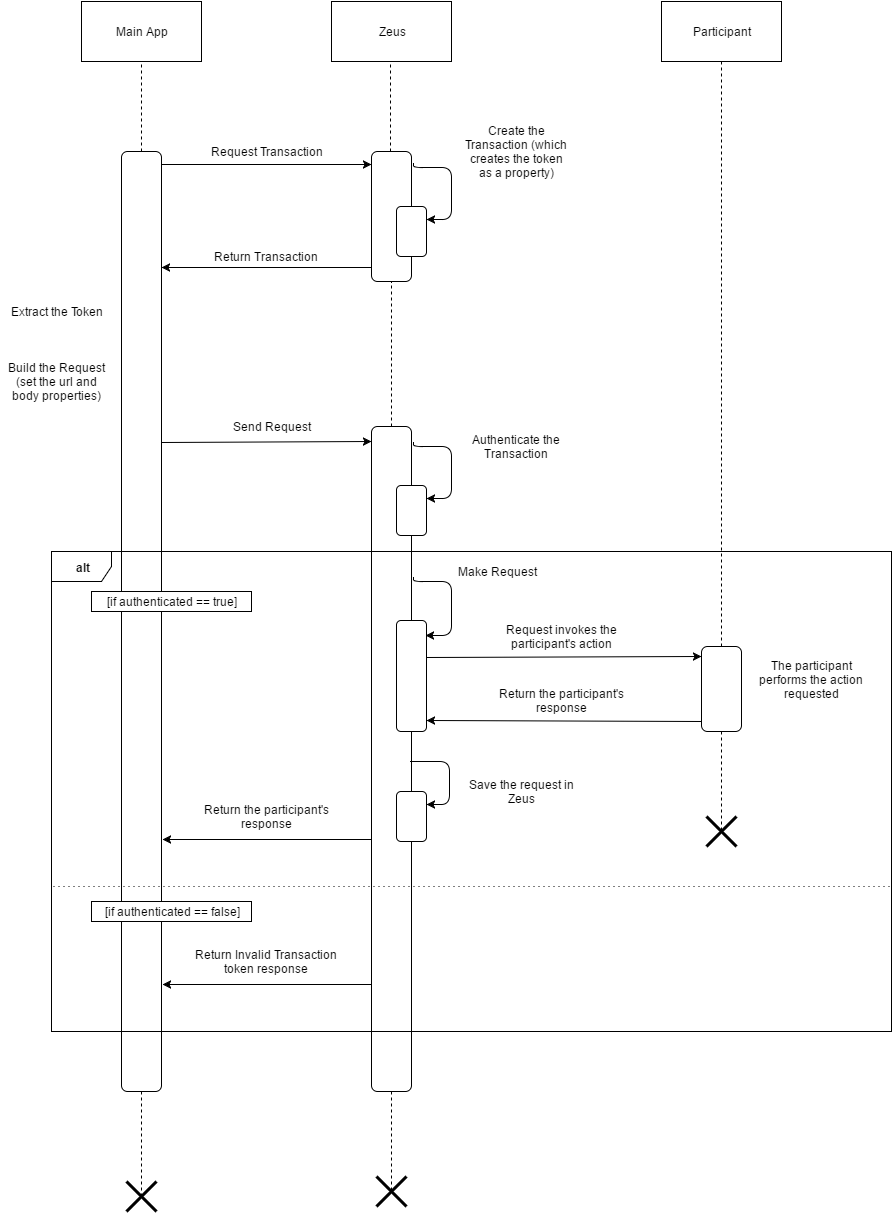

The diagram above was exported from draw.io. Its source (the exported page's mxGraphModel, read from the mxfile embedded in the PNG):
<mxGraphModel dx="1834" dy="1204" grid="1" gridSize="10" guides="1" tooltips="1" connect="1" arrows="1" fold="1" page="0" pageScale="1" pageWidth="1169" pageHeight="826" background="#ffffff" math="0" shadow="0">
  <root>
    <mxCell id="0" style=";html=1;" />
    <mxCell id="1" style=";html=1;" parent="0" />
    <mxCell id="8" value="" style="rounded=1;whiteSpace=wrap;fillColor=#FFFFFF;strokeColor=#000000;fontColor=#000000;fontStyle=1;fontSize=14;html=1;" parent="1" vertex="1">
      <mxGeometry x="40" y="-240" width="40" height="940" as="geometry" />
    </mxCell>
    <mxCell id="42e4dfa9b6f705b3-15" value="Main App" style="whiteSpace=wrap;html=1;fillColor=#FFFFFF;gradientColor=none;" vertex="1" parent="1">
      <mxGeometry y="-390" width="120" height="60" as="geometry" />
    </mxCell>
    <mxCell id="42e4dfa9b6f705b3-16" value="" style="endArrow=none;dashed=1;html=1;entryX=0.5;entryY=1;exitX=0.5;exitY=0;" edge="1" parent="1" source="8" target="42e4dfa9b6f705b3-15">
      <mxGeometry width="50" height="50" relative="1" as="geometry">
        <mxPoint x="40" y="-270" as="sourcePoint" />
        <mxPoint x="90" y="-320" as="targetPoint" />
      </mxGeometry>
    </mxCell>
    <mxCell id="42e4dfa9b6f705b3-17" value="" style="endArrow=classic;html=1;" edge="1" parent="1">
      <mxGeometry width="50" height="50" relative="1" as="geometry">
        <mxPoint x="80" y="-227" as="sourcePoint" />
        <mxPoint x="290" y="-227" as="targetPoint" />
      </mxGeometry>
    </mxCell>
    <mxCell id="42e4dfa9b6f705b3-18" value="Request Transaction" style="text;html=1;strokeColor=none;fillColor=none;align=center;verticalAlign=middle;whiteSpace=wrap;" vertex="1" parent="1">
      <mxGeometry x="125" y="-250" width="120" height="20" as="geometry" />
    </mxCell>
    <mxCell id="42e4dfa9b6f705b3-20" value="" style="rounded=1;whiteSpace=wrap;fillColor=#FFFFFF;strokeColor=#000000;fontColor=#000000;fontStyle=1;fontSize=14;html=1;" vertex="1" parent="1">
      <mxGeometry x="290" y="-240" width="40" height="130" as="geometry" />
    </mxCell>
    <mxCell id="42e4dfa9b6f705b3-21" value="Zeus" style="whiteSpace=wrap;html=1;fillColor=#FFFFFF;gradientColor=none;" vertex="1" parent="1">
      <mxGeometry x="250" y="-390" width="120" height="60" as="geometry" />
    </mxCell>
    <mxCell id="42e4dfa9b6f705b3-22" value="" style="endArrow=none;dashed=1;html=1;entryX=0.5;entryY=1;exitX=0.5;exitY=0;" edge="1" parent="1">
      <mxGeometry x="309" y="-330" width="50" height="50" as="geometry">
        <mxPoint x="309" y="-240" as="sourcePoint" />
        <mxPoint x="309" y="-330" as="targetPoint" />
      </mxGeometry>
    </mxCell>
    <mxCell id="42e4dfa9b6f705b3-23" value="" style="rounded=1;whiteSpace=wrap;fillColor=#FFFFFF;strokeColor=#000000;fontColor=#000000;fontStyle=1;fontSize=14;html=1;" vertex="1" parent="1">
      <mxGeometry x="315" y="-185" width="30" height="50" as="geometry" />
    </mxCell>
    <mxCell id="42e4dfa9b6f705b3-25" value="" style="edgeStyle=segmentEdgeStyle;endArrow=classic;html=1;exitX=1.05;exitY=0.094;exitPerimeter=0;entryX=1;entryY=0.25;" edge="1" parent="1" source="42e4dfa9b6f705b3-20" target="42e4dfa9b6f705b3-23">
      <mxGeometry width="50" height="50" relative="1" as="geometry">
        <mxPoint x="390" y="-180" as="sourcePoint" />
        <mxPoint x="440" y="-230" as="targetPoint" />
        <Array as="points">
          <mxPoint x="332" y="-224" />
          <mxPoint x="370" y="-224" />
          <mxPoint x="370" y="-172" />
        </Array>
      </mxGeometry>
    </mxCell>
    <mxCell id="42e4dfa9b6f705b3-26" value="Create the Transaction (which creates the token as a property)" style="text;html=1;strokeColor=none;fillColor=none;align=center;verticalAlign=middle;whiteSpace=wrap;" vertex="1" parent="1">
      <mxGeometry x="380" y="-250" width="110" height="20" as="geometry" />
    </mxCell>
    <mxCell id="42e4dfa9b6f705b3-27" value="" style="endArrow=classic;html=1;" edge="1" parent="1">
      <mxGeometry width="50" height="50" relative="1" as="geometry">
        <mxPoint x="289" y="-124" as="sourcePoint" />
        <mxPoint x="80" y="-124" as="targetPoint" />
      </mxGeometry>
    </mxCell>
    <mxCell id="42e4dfa9b6f705b3-28" value="Return Transaction" style="text;html=1;strokeColor=none;fillColor=none;align=center;verticalAlign=middle;whiteSpace=wrap;" vertex="1" parent="1">
      <mxGeometry x="130" y="-145" width="110" height="20" as="geometry" />
    </mxCell>
    <mxCell id="42e4dfa9b6f705b3-31" value="Build the Request (set the url and body properties)" style="text;html=1;strokeColor=none;fillColor=none;align=center;verticalAlign=middle;whiteSpace=wrap;" vertex="1" parent="1">
      <mxGeometry x="-80" y="-20" width="110" height="20" as="geometry" />
    </mxCell>
    <mxCell id="42e4dfa9b6f705b3-32" value="" style="rounded=1;whiteSpace=wrap;fillColor=#FFFFFF;strokeColor=#000000;fontColor=#000000;fontStyle=1;fontSize=14;html=1;" vertex="1" parent="1">
      <mxGeometry x="290" y="35" width="40" height="665" as="geometry" />
    </mxCell>
    <mxCell id="42e4dfa9b6f705b3-33" value="Extract the Token" style="text;html=1;strokeColor=none;fillColor=none;align=center;verticalAlign=middle;whiteSpace=wrap;" vertex="1" parent="1">
      <mxGeometry x="-80" y="-90" width="110" height="20" as="geometry" />
    </mxCell>
    <mxCell id="42e4dfa9b6f705b3-34" value="" style="endArrow=none;dashed=1;html=1;exitX=0.5;exitY=0;" edge="1" parent="1" source="42e4dfa9b6f705b3-32" target="42e4dfa9b6f705b3-20">
      <mxGeometry x="310" y="-110" width="50" height="50" as="geometry">
        <mxPoint x="310" y="30" as="sourcePoint" />
        <mxPoint x="310" y="-110" as="targetPoint" />
      </mxGeometry>
    </mxCell>
    <mxCell id="42e4dfa9b6f705b3-35" value="" style="endArrow=classic;html=1;exitX=1;exitY=0.042;exitPerimeter=0;" edge="1" parent="1">
      <mxGeometry x="80" y="50" width="50" height="50" as="geometry">
        <mxPoint x="80" y="51" as="sourcePoint" />
        <mxPoint x="290" y="50" as="targetPoint" />
      </mxGeometry>
    </mxCell>
    <mxCell id="42e4dfa9b6f705b3-36" value="Send Request" style="text;html=1;strokeColor=none;fillColor=none;align=center;verticalAlign=middle;whiteSpace=wrap;" vertex="1" parent="1">
      <mxGeometry x="135" y="25" width="110" height="20" as="geometry" />
    </mxCell>
    <mxCell id="42e4dfa9b6f705b3-37" value="" style="rounded=1;whiteSpace=wrap;fillColor=#FFFFFF;strokeColor=#000000;fontColor=#000000;fontStyle=1;fontSize=14;html=1;" vertex="1" parent="1">
      <mxGeometry x="315" y="94" width="30" height="50" as="geometry" />
    </mxCell>
    <mxCell id="42e4dfa9b6f705b3-38" value="" style="edgeStyle=segmentEdgeStyle;endArrow=classic;html=1;exitX=1.05;exitY=0.094;exitPerimeter=0;entryX=1;entryY=0.25;" edge="1" target="42e4dfa9b6f705b3-37" parent="1">
      <mxGeometry x="332" y="51" width="50" height="50" as="geometry">
        <mxPoint x="332" y="51" as="sourcePoint" />
        <mxPoint x="440" y="49" as="targetPoint" />
        <Array as="points">
          <mxPoint x="332" y="55" />
          <mxPoint x="370" y="55" />
          <mxPoint x="370" y="107" />
        </Array>
      </mxGeometry>
    </mxCell>
    <mxCell id="42e4dfa9b6f705b3-39" value="Authenticate the Transaction" style="text;html=1;strokeColor=none;fillColor=none;align=center;verticalAlign=middle;whiteSpace=wrap;" vertex="1" parent="1">
      <mxGeometry x="380" y="45" width="110" height="20" as="geometry" />
    </mxCell>
    <mxCell id="42e4dfa9b6f705b3-41" value="" style="rounded=1;whiteSpace=wrap;fillColor=#FFFFFF;strokeColor=#000000;fontColor=#000000;fontStyle=1;fontSize=14;html=1;" vertex="1" parent="1">
      <mxGeometry x="315" y="229" width="30" height="111" as="geometry" />
    </mxCell>
    <mxCell id="42e4dfa9b6f705b3-42" value="" style="edgeStyle=segmentEdgeStyle;endArrow=classic;html=1;exitX=1.05;exitY=0.094;exitPerimeter=0;entryX=0.967;entryY=0.135;entryPerimeter=0;" edge="1" target="42e4dfa9b6f705b3-41" parent="1">
      <mxGeometry x="332" y="186" width="50" height="50" as="geometry">
        <mxPoint x="332" y="186" as="sourcePoint" />
        <mxPoint x="440" y="184" as="targetPoint" />
        <Array as="points">
          <mxPoint x="332" y="190" />
          <mxPoint x="370" y="190" />
          <mxPoint x="370" y="244" />
        </Array>
      </mxGeometry>
    </mxCell>
    <mxCell id="42e4dfa9b6f705b3-43" value="Make Request" style="text;html=1;strokeColor=none;fillColor=none;align=center;verticalAlign=middle;whiteSpace=wrap;" vertex="1" parent="1">
      <mxGeometry x="360" y="170" width="110" height="20" as="geometry" />
    </mxCell>
    <mxCell id="42e4dfa9b6f705b3-44" value="Participant" style="whiteSpace=wrap;html=1;fillColor=#FFFFFF;gradientColor=none;" vertex="1" parent="1">
      <mxGeometry x="580" y="-390" width="120" height="60" as="geometry" />
    </mxCell>
    <mxCell id="42e4dfa9b6f705b3-45" value="" style="endArrow=none;dashed=1;html=1;entryX=0.5;entryY=1;exitX=0.5;exitY=0;" edge="1" parent="1" source="42e4dfa9b6f705b3-46">
      <mxGeometry x="640" y="-330" width="50" height="50" as="geometry">
        <mxPoint x="640" y="-240" as="sourcePoint" />
        <mxPoint x="640" y="-330" as="targetPoint" />
      </mxGeometry>
    </mxCell>
    <mxCell id="42e4dfa9b6f705b3-46" value="" style="rounded=1;whiteSpace=wrap;fillColor=#FFFFFF;strokeColor=#000000;fontColor=#000000;fontStyle=1;fontSize=14;html=1;" vertex="1" parent="1">
      <mxGeometry x="620" y="255" width="40" height="85" as="geometry" />
    </mxCell>
    <mxCell id="42e4dfa9b6f705b3-47" value="" style="endArrow=classic;html=1;exitX=1;exitY=0.333;exitPerimeter=0;" edge="1" parent="1" source="42e4dfa9b6f705b3-41">
      <mxGeometry width="50" height="50" relative="1" as="geometry">
        <mxPoint x="380" y="280" as="sourcePoint" />
        <mxPoint x="620" y="265" as="targetPoint" />
      </mxGeometry>
    </mxCell>
    <mxCell id="42e4dfa9b6f705b3-48" value="Request invokes the participant's action" style="text;html=1;strokeColor=none;fillColor=none;align=center;verticalAlign=middle;whiteSpace=wrap;" vertex="1" parent="1">
      <mxGeometry x="420" y="235" width="120" height="20" as="geometry" />
    </mxCell>
    <mxCell id="42e4dfa9b6f705b3-49" value="" style="endArrow=classic;html=1;entryX=1;entryY=0.901;entryPerimeter=0;" edge="1" parent="1" target="42e4dfa9b6f705b3-41">
      <mxGeometry x="411" y="330" width="50" height="50" as="geometry">
        <mxPoint x="620" y="330" as="sourcePoint" />
        <mxPoint x="411" y="330" as="targetPoint" />
      </mxGeometry>
    </mxCell>
    <mxCell id="42e4dfa9b6f705b3-50" value="Return the participant's response" style="text;html=1;strokeColor=none;fillColor=none;align=center;verticalAlign=middle;whiteSpace=wrap;" vertex="1" parent="1">
      <mxGeometry x="393" y="299" width="175" height="20" as="geometry" />
    </mxCell>
    <mxCell id="42e4dfa9b6f705b3-51" value="The participant performs the action requested" style="text;html=1;strokeColor=none;fillColor=none;align=center;verticalAlign=middle;whiteSpace=wrap;" vertex="1" parent="1">
      <mxGeometry x="670" y="278" width="120" height="20" as="geometry" />
    </mxCell>
    <mxCell id="42e4dfa9b6f705b3-53" value="" style="rounded=1;whiteSpace=wrap;fillColor=#FFFFFF;strokeColor=#000000;fontColor=#000000;fontStyle=1;fontSize=14;html=1;" vertex="1" parent="1">
      <mxGeometry x="315" y="400" width="30" height="50" as="geometry" />
    </mxCell>
    <mxCell id="42e4dfa9b6f705b3-54" value="" style="edgeStyle=segmentEdgeStyle;endArrow=classic;html=1;" edge="1" parent="1">
      <mxGeometry x="330" y="378" width="50" height="50" as="geometry">
        <mxPoint x="329" y="370" as="sourcePoint" />
        <mxPoint x="345" y="413" as="targetPoint" />
        <Array as="points">
          <mxPoint x="329" y="370" />
          <mxPoint x="368" y="370" />
          <mxPoint x="368" y="413" />
        </Array>
      </mxGeometry>
    </mxCell>
    <mxCell id="42e4dfa9b6f705b3-57" value="Save the request in Zeus" style="text;html=1;strokeColor=none;fillColor=none;align=center;verticalAlign=middle;whiteSpace=wrap;" vertex="1" parent="1">
      <mxGeometry x="380" y="390" width="120" height="20" as="geometry" />
    </mxCell>
    <mxCell id="42e4dfa9b6f705b3-58" value="" style="endArrow=classic;html=1;entryX=1;entryY=0.352;entryPerimeter=0;" edge="1" parent="1">
      <mxGeometry x="81" y="448" width="50" height="50" as="geometry">
        <mxPoint x="290" y="448" as="sourcePoint" />
        <mxPoint x="81" y="448" as="targetPoint" />
      </mxGeometry>
    </mxCell>
    <mxCell id="42e4dfa9b6f705b3-59" value="Return the participant's response" style="text;html=1;strokeColor=none;fillColor=none;align=center;verticalAlign=middle;whiteSpace=wrap;" vertex="1" parent="1">
      <mxGeometry x="105" y="415" width="160" height="20" as="geometry" />
    </mxCell>
    <mxCell id="42e4dfa9b6f705b3-60" value="&lt;b&gt;alt&lt;/b&gt;" style="shape=umlFrame;whiteSpace=wrap;html=1;fillColor=#FFFFFF;gradientColor=none;" vertex="1" parent="1">
      <mxGeometry x="-30" y="160" width="840" height="480" as="geometry" />
    </mxCell>
    <mxCell id="42e4dfa9b6f705b3-61" value="" style="endArrow=classic;html=1;entryX=1;entryY=0.352;entryPerimeter=0;" edge="1" parent="1">
      <mxGeometry x="81" y="593" width="50" height="50" as="geometry">
        <mxPoint x="290" y="593" as="sourcePoint" />
        <mxPoint x="81" y="593" as="targetPoint" />
      </mxGeometry>
    </mxCell>
    <mxCell id="42e4dfa9b6f705b3-62" value="Return Invalid Transaction token response" style="text;html=1;strokeColor=none;fillColor=none;align=center;verticalAlign=middle;whiteSpace=wrap;" vertex="1" parent="1">
      <mxGeometry x="105" y="560" width="160" height="20" as="geometry" />
    </mxCell>
    <mxCell id="42e4dfa9b6f705b3-63" value="" style="endArrow=none;html=1;dashed=1;dashPattern=1 4;exitX=0.002;exitY=0.698;exitPerimeter=0;entryX=0.999;entryY=0.698;entryPerimeter=0;" edge="1" parent="1" source="42e4dfa9b6f705b3-60" target="42e4dfa9b6f705b3-60">
      <mxGeometry width="50" height="50" relative="1" as="geometry">
        <mxPoint x="170" y="520" as="sourcePoint" />
        <mxPoint x="220" y="470" as="targetPoint" />
      </mxGeometry>
    </mxCell>
    <mxCell id="42e4dfa9b6f705b3-64" value="[if authenticated == true]" style="text;html=1;strokeColor=#000000;fillColor=#ffffff;align=center;verticalAlign=middle;whiteSpace=wrap;perimeterSpacing=1;" vertex="1" parent="1">
      <mxGeometry x="10" y="200" width="160" height="20" as="geometry" />
    </mxCell>
    <mxCell id="42e4dfa9b6f705b3-65" value="[if authenticated == false]" style="text;html=1;strokeColor=#000000;fillColor=#ffffff;align=center;verticalAlign=middle;whiteSpace=wrap;perimeterSpacing=1;" vertex="1" parent="1">
      <mxGeometry x="10" y="510" width="160" height="20" as="geometry" />
    </mxCell>
    <mxCell id="42e4dfa9b6f705b3-66" value="" style="endArrow=none;dashed=1;html=1;entryX=0.5;entryY=0.5;exitX=0.5;exitY=1;entryPerimeter=0;" edge="1" parent="1" source="8" target="42e4dfa9b6f705b3-67">
      <mxGeometry x="60" y="700" width="50" height="50" as="geometry">
        <mxPoint x="60" y="790" as="sourcePoint" />
        <mxPoint x="60" y="700" as="targetPoint" />
      </mxGeometry>
    </mxCell>
    <mxCell id="42e4dfa9b6f705b3-67" value="" style="shape=umlDestroy;whiteSpace=wrap;html=1;strokeWidth=3;" vertex="1" parent="1">
      <mxGeometry x="45" y="790" width="30" height="30" as="geometry" />
    </mxCell>
    <mxCell id="42e4dfa9b6f705b3-68" value="" style="endArrow=none;dashed=1;html=1;entryX=0.5;entryY=0.5;entryPerimeter=0;" edge="1" target="42e4dfa9b6f705b3-69" parent="1">
      <mxGeometry x="310" y="695" width="50" height="50" as="geometry">
        <mxPoint x="310" y="700" as="sourcePoint" />
        <mxPoint x="310" y="695" as="targetPoint" />
      </mxGeometry>
    </mxCell>
    <mxCell id="42e4dfa9b6f705b3-69" value="" style="shape=umlDestroy;whiteSpace=wrap;html=1;strokeWidth=3;" vertex="1" parent="1">
      <mxGeometry x="295" y="785" width="30" height="30" as="geometry" />
    </mxCell>
    <mxCell id="42e4dfa9b6f705b3-70" value="" style="endArrow=none;dashed=1;html=1;entryX=0.5;entryY=0.5;entryPerimeter=0;" edge="1" target="42e4dfa9b6f705b3-71" parent="1">
      <mxGeometry x="640" y="335" width="50" height="50" as="geometry">
        <mxPoint x="640" y="340" as="sourcePoint" />
        <mxPoint x="640" y="335" as="targetPoint" />
      </mxGeometry>
    </mxCell>
    <mxCell id="42e4dfa9b6f705b3-71" value="" style="shape=umlDestroy;whiteSpace=wrap;html=1;strokeWidth=3;" vertex="1" parent="1">
      <mxGeometry x="625" y="425" width="30" height="30" as="geometry" />
    </mxCell>
  </root>
</mxGraphModel>